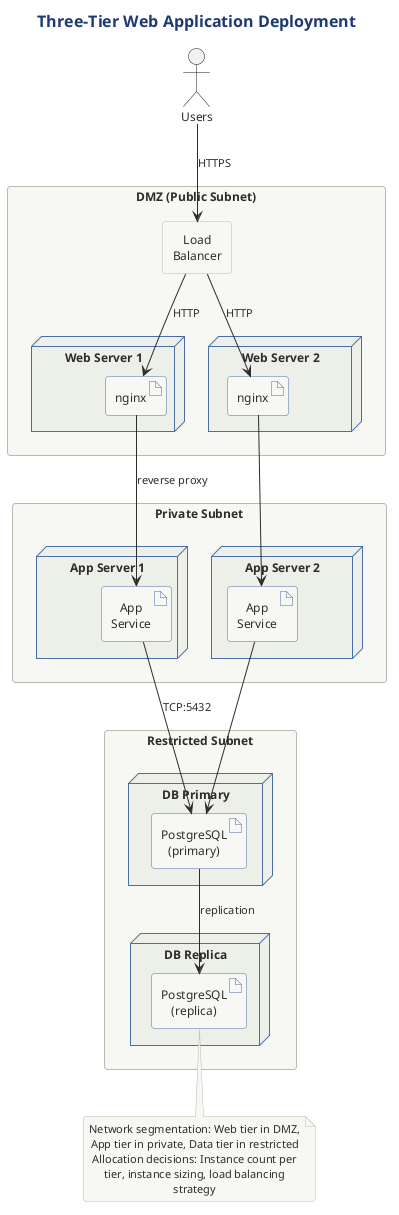

The diagram above was rendered by PlantUML. Its source (embedded in the PNG):
@startuml

title Three-Tier Web Application Deployment

!include ../../../../../../tooling/styles/plantuml/structural/deployment-diagram-style.iuml

actor "Users" as users

rectangle "DMZ (Public Subnet)" as dmz {
    rectangle "Load\nBalancer" as lb
    
    node "Web Server 1" as ws1 {
        artifact "nginx" as nginx1
    }
    node "Web Server 2" as ws2 {
        artifact "nginx" as nginx2
    }
}

rectangle "Private Subnet" as private {
    node "App Server 1" as as1 {
        artifact "App\nService" as app1
    }
    node "App Server 2" as as2 {
        artifact "App\nService" as app2
    }
}

rectangle "Restricted Subnet" as restricted {
    node "DB Primary" as dbPrimary {
        artifact "PostgreSQL\n(primary)" as pgPrimary
    }
    node "DB Replica" as dbReplica {
        artifact "PostgreSQL\n(replica)" as pgReplica
    }
}

users --> lb : HTTPS
lb --> nginx1 : HTTP
lb --> nginx2 : HTTP
nginx1 --> app1 : reverse proxy
nginx2 --> app2
app1 --> pgPrimary : TCP:5432
app2 --> pgPrimary
pgPrimary --> pgReplica : replication

note bottom
  Network segmentation: Web tier in DMZ, App tier in private, Data tier in restricted
  Allocation decisions: Instance count per tier, instance sizing, load balancing strategy
end note

@enduml